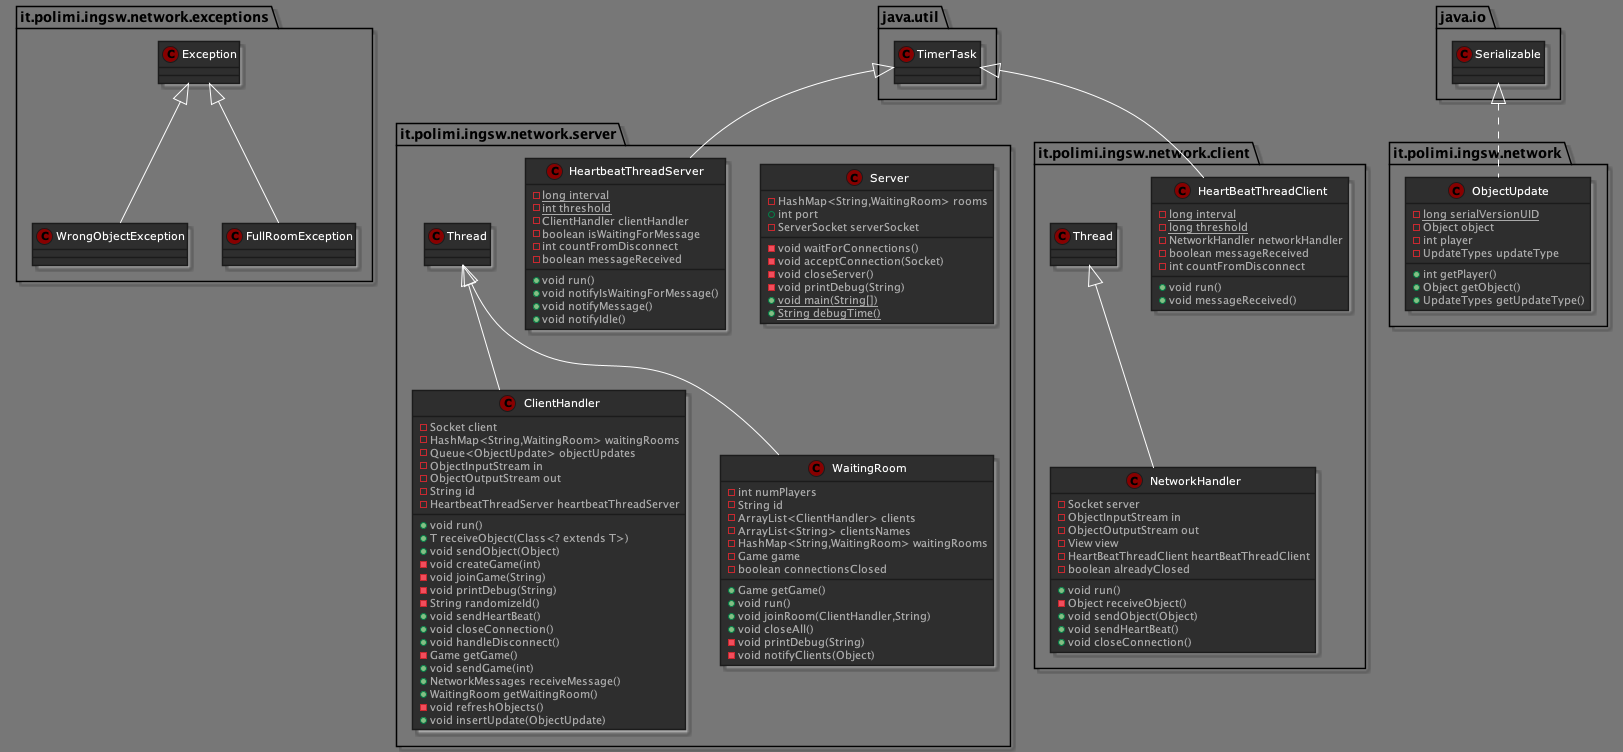

The diagram above was rendered by PlantUML. Its source (embedded in the PNG):
@startuml

!define DARKRED
!includeurl https://raw.githubusercontent.com/Drakemor/RedDress-PlantUML/master/style.puml


class it.polimi.ingsw.network.exceptions.WrongObjectException {
}
class it.polimi.ingsw.network.exceptions.FullRoomException {
}
class it.polimi.ingsw.network.server.ClientHandler {
- Socket client
- HashMap<String,WaitingRoom> waitingRooms
- Queue<ObjectUpdate> objectUpdates
- ObjectInputStream in
- ObjectOutputStream out
- String id
- HeartbeatThreadServer heartbeatThreadServer
+ void run()
+ T receiveObject(Class<? extends T>)
+ void sendObject(Object)
- void createGame(int)
- void joinGame(String)
- void printDebug(String)
- String randomizeId()
+ void sendHeartBeat()
+ void closeConnection()
+ void handleDisconnect()
- Game getGame()
+ void sendGame(int)
+ NetworkMessages receiveMessage()
+ WaitingRoom getWaitingRoom()
- void refreshObjects()
+ void insertUpdate(ObjectUpdate)
}
class it.polimi.ingsw.network.ObjectUpdate {
- {static} long serialVersionUID
- Object object
- int player
- UpdateTypes updateType
+ int getPlayer()
+ Object getObject()
+ UpdateTypes getUpdateType()
}
class it.polimi.ingsw.network.client.HeartBeatThreadClient {
- {static} long interval
- {static} long threshold
- NetworkHandler networkHandler
- boolean messageReceived
- int countFromDisconnect
+ void run()
+ void messageReceived()
}
class it.polimi.ingsw.network.server.Server {
- HashMap<String,WaitingRoom> rooms
+ int port
- ServerSocket serverSocket
- void waitForConnections()
- void acceptConnection(Socket)
- void closeServer()
- void printDebug(String)
+ {static} void main(String[])
+ {static} String debugTime()
}
class it.polimi.ingsw.network.server.HeartbeatThreadServer {
- {static} long interval
- {static} int threshold
- ClientHandler clientHandler
- boolean isWaitingForMessage
- int countFromDisconnect
- boolean messageReceived
+ void run()
+ void notifyIsWaitingForMessage()
+ void notifyMessage()
+ void notifyIdle()
}
class it.polimi.ingsw.network.server.WaitingRoom {
- int numPlayers
- String id
- ArrayList<ClientHandler> clients
- ArrayList<String> clientsNames
- HashMap<String,WaitingRoom> waitingRooms
- Game game
- boolean connectionsClosed
+ Game getGame()
+ void run()
+ void joinRoom(ClientHandler,String)
+ void closeAll()
- void printDebug(String)
- void notifyClients(Object)
}
class it.polimi.ingsw.network.client.NetworkHandler {
- Socket server
- ObjectInputStream in
- ObjectOutputStream out
- View view
- HeartBeatThreadClient heartBeatThreadClient
- boolean alreadyClosed
+ void run()
- Object receiveObject()
+ void sendObject(Object)
+ void sendHeartBeat()
+ void closeConnection()
}


it.polimi.ingsw.network.exceptions.Exception <|-- it.polimi.ingsw.network.exceptions.WrongObjectException
it.polimi.ingsw.network.exceptions.Exception <|-- it.polimi.ingsw.network.exceptions.FullRoomException
it.polimi.ingsw.network.server.Thread <|-- it.polimi.ingsw.network.server.ClientHandler
java.io.Serializable <|.. it.polimi.ingsw.network.ObjectUpdate
java.util.TimerTask <|-- it.polimi.ingsw.network.client.HeartBeatThreadClient
java.util.TimerTask <|-- it.polimi.ingsw.network.server.HeartbeatThreadServer
it.polimi.ingsw.network.server.Thread <|-- it.polimi.ingsw.network.server.WaitingRoom
it.polimi.ingsw.network.client.Thread <|-- it.polimi.ingsw.network.client.NetworkHandler
@enduml